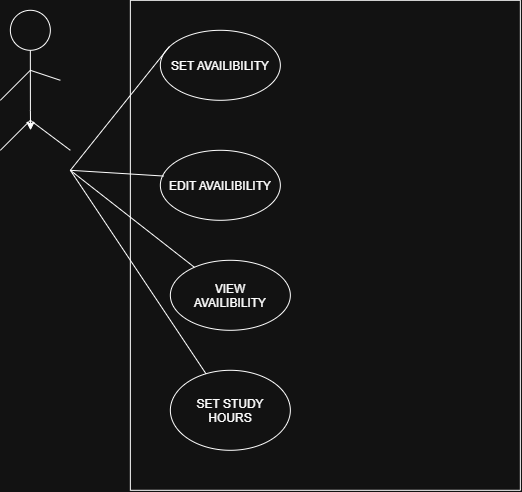

The diagram above was exported from draw.io. Its source (the exported page's mxGraphModel, read from the mxfile embedded in the PNG):
<mxGraphModel dx="911" dy="585" grid="1" gridSize="10" guides="1" tooltips="1" connect="1" arrows="1" fold="1" page="1" pageScale="1" pageWidth="850" pageHeight="1100" math="0" shadow="0">
  <root>
    <mxCell id="0" />
    <mxCell id="1" parent="0" />
    <mxCell id="b-mkdZ1Jv3pUAJb1K0A0-3" edge="1" parent="1" source="b-mkdZ1Jv3pUAJb1K0A0-1" style="edgeStyle=orthogonalEdgeStyle;rounded=0;orthogonalLoop=1;jettySize=auto;html=1;exitX=0.5;exitY=1;exitDx=0;exitDy=0;">
      <mxGeometry relative="1" as="geometry">
        <Array as="points">
          <mxPoint x="70" y="130" />
          <mxPoint x="70" y="130" />
        </Array>
        <mxPoint x="70.17647058823536" y="150" as="targetPoint" />
      </mxGeometry>
    </mxCell>
    <mxCell id="b-mkdZ1Jv3pUAJb1K0A0-1" parent="1" style="ellipse;whiteSpace=wrap;html=1;shapeInside=1;aspect=fixed;" value="" vertex="1">
      <mxGeometry height="40" width="40" x="50" y="30" as="geometry" />
    </mxCell>
    <mxCell id="b-mkdZ1Jv3pUAJb1K0A0-2" edge="1" parent="1" style="endArrow=none;html=1;rounded=0;" value="">
      <mxGeometry height="50" relative="1" width="50" as="geometry">
        <mxPoint x="40" y="170" as="sourcePoint" />
        <mxPoint x="70" y="140" as="targetPoint" />
      </mxGeometry>
    </mxCell>
    <mxCell id="b-mkdZ1Jv3pUAJb1K0A0-4" edge="1" parent="1" style="endArrow=none;html=1;rounded=0;" value="">
      <mxGeometry height="50" relative="1" width="50" as="geometry">
        <mxPoint x="70" y="140" as="sourcePoint" />
        <mxPoint x="110" y="170" as="targetPoint" />
      </mxGeometry>
    </mxCell>
    <mxCell id="b-mkdZ1Jv3pUAJb1K0A0-5" edge="1" parent="1" style="endArrow=none;html=1;rounded=0;" value="">
      <mxGeometry height="50" relative="1" width="50" as="geometry">
        <mxPoint x="40" y="120" as="sourcePoint" />
        <mxPoint x="70" y="90" as="targetPoint" />
      </mxGeometry>
    </mxCell>
    <mxCell id="b-mkdZ1Jv3pUAJb1K0A0-6" edge="1" parent="1" style="endArrow=none;html=1;rounded=0;" value="">
      <mxGeometry height="50" relative="1" width="50" as="geometry">
        <mxPoint x="70" y="90" as="sourcePoint" />
        <mxPoint x="100" y="100" as="targetPoint" />
      </mxGeometry>
    </mxCell>
    <mxCell id="b-mkdZ1Jv3pUAJb1K0A0-7" parent="1" style="swimlane;startSize=0;" value="" vertex="1">
      <mxGeometry height="490" width="390" x="170" y="20" as="geometry" />
    </mxCell>
    <mxCell id="b-mkdZ1Jv3pUAJb1K0A0-8" parent="b-mkdZ1Jv3pUAJb1K0A0-7" style="ellipse;whiteSpace=wrap;html=1;shapeInside=1;" value="SET AVAILIBILITY" vertex="1">
      <mxGeometry height="70" width="120" x="30" y="30" as="geometry" />
    </mxCell>
    <mxCell id="b-mkdZ1Jv3pUAJb1K0A0-9" parent="b-mkdZ1Jv3pUAJb1K0A0-7" style="ellipse;whiteSpace=wrap;html=1;shapeInside=1;" value="EDIT AVAILIBILITY" vertex="1">
      <mxGeometry height="70" width="120" x="30" y="150" as="geometry" />
    </mxCell>
    <mxCell id="b-mkdZ1Jv3pUAJb1K0A0-10" parent="b-mkdZ1Jv3pUAJb1K0A0-7" style="ellipse;whiteSpace=wrap;html=1;shapeInside=1;" value="VIEW AVAILIBILITY" vertex="1">
      <mxGeometry height="70" width="120" x="40" y="260" as="geometry" />
    </mxCell>
    <mxCell id="b-mkdZ1Jv3pUAJb1K0A0-11" parent="b-mkdZ1Jv3pUAJb1K0A0-7" style="ellipse;whiteSpace=wrap;html=1;shapeInside=1;" value="SET STUDY HOURS" vertex="1">
      <mxGeometry height="80" width="120" x="40" y="370" as="geometry" />
    </mxCell>
    <mxCell id="b-mkdZ1Jv3pUAJb1K0A0-12" edge="1" parent="1" style="endArrow=none;html=1;rounded=0;entryX=0.075;entryY=0.234;entryDx=0;entryDy=0;entryPerimeter=0;" target="b-mkdZ1Jv3pUAJb1K0A0-8" value="">
      <mxGeometry height="50" relative="1" width="50" as="geometry">
        <mxPoint x="110" y="190" as="sourcePoint" />
        <mxPoint x="150" y="110" as="targetPoint" />
      </mxGeometry>
    </mxCell>
    <mxCell id="b-mkdZ1Jv3pUAJb1K0A0-13" edge="1" parent="1" style="endArrow=none;html=1;rounded=0;entryX=0.029;entryY=0.368;entryDx=0;entryDy=0;entryPerimeter=0;" target="b-mkdZ1Jv3pUAJb1K0A0-9" value="">
      <mxGeometry height="50" relative="1" width="50" as="geometry">
        <mxPoint x="110" y="190" as="sourcePoint" />
        <mxPoint x="160" y="140" as="targetPoint" />
      </mxGeometry>
    </mxCell>
    <mxCell id="b-mkdZ1Jv3pUAJb1K0A0-16" edge="1" parent="1" source="b-mkdZ1Jv3pUAJb1K0A0-10" style="endArrow=none;html=1;rounded=0;" value="">
      <mxGeometry height="50" relative="1" width="50" as="geometry">
        <mxPoint x="60" y="240" as="sourcePoint" />
        <mxPoint x="110" y="190" as="targetPoint" />
      </mxGeometry>
    </mxCell>
    <mxCell id="b-mkdZ1Jv3pUAJb1K0A0-18" edge="1" parent="1" source="b-mkdZ1Jv3pUAJb1K0A0-11" style="endArrow=none;html=1;rounded=0;" value="">
      <mxGeometry height="50" relative="1" width="50" as="geometry">
        <mxPoint x="60" y="240" as="sourcePoint" />
        <mxPoint x="110" y="190" as="targetPoint" />
      </mxGeometry>
    </mxCell>
  </root>
</mxGraphModel>